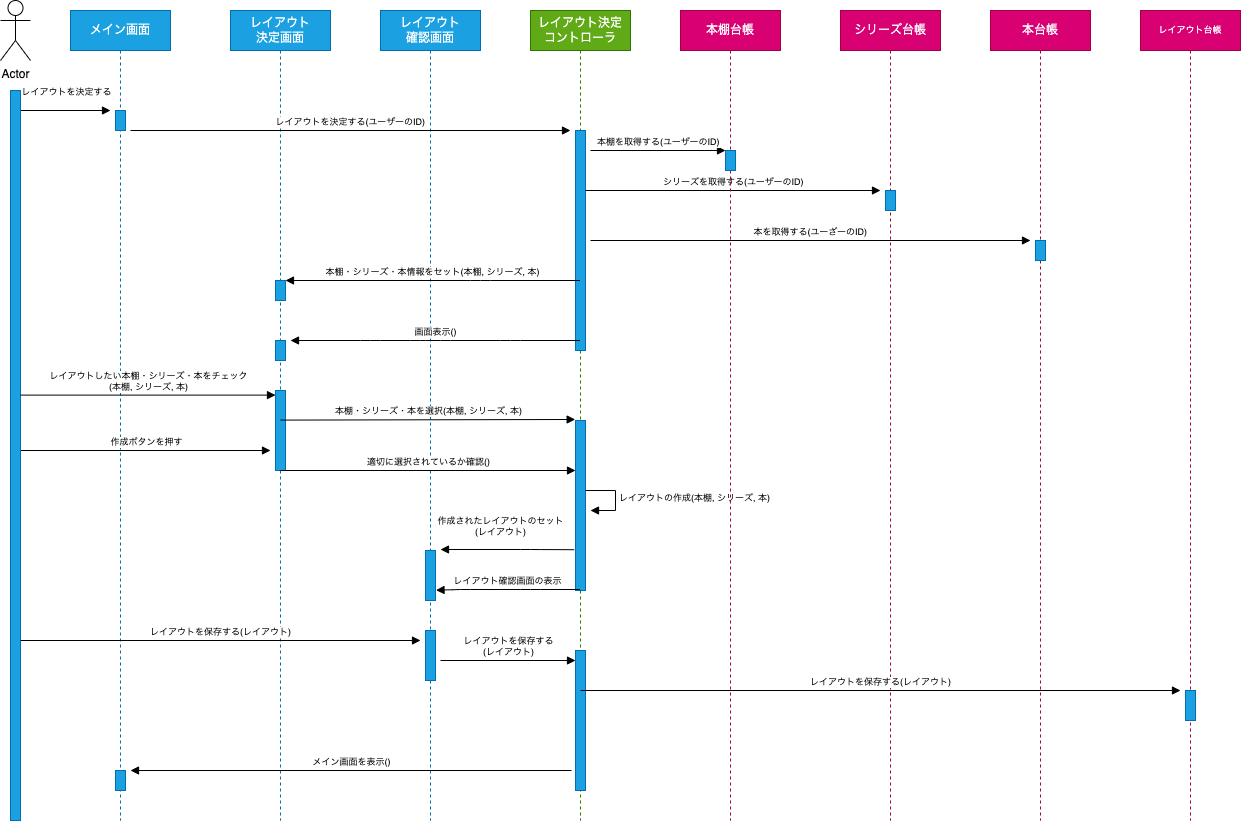

The diagram above was exported from draw.io. Its source (the exported page's mxGraphModel, read from the mxfile embedded in the PNG):
<mxGraphModel dx="816" dy="1297" grid="1" gridSize="10" guides="1" tooltips="1" connect="1" arrows="1" fold="1" page="1" pageScale="1" pageWidth="827" pageHeight="1169" math="0" shadow="0">
  <root>
    <mxCell id="0" />
    <mxCell id="1" parent="0" />
    <mxCell id="2" value="メイン画面" style="shape=umlLifeline;perimeter=lifelinePerimeter;whiteSpace=wrap;html=1;container=1;collapsible=0;recursiveResize=0;outlineConnect=0;fillColor=#1ba1e2;fontColor=#ffffff;strokeColor=#006EAF;" vertex="1" parent="1">
      <mxGeometry x="100" y="110" width="100" height="810" as="geometry" />
    </mxCell>
    <mxCell id="11" value="レイアウトを決定する" style="html=1;verticalAlign=bottom;endArrow=block;fontSize=9;" edge="1" parent="2">
      <mxGeometry x="0.005" y="10" width="80" relative="1" as="geometry">
        <mxPoint x="-50" y="100" as="sourcePoint" />
        <mxPoint x="40" y="100" as="targetPoint" />
        <mxPoint as="offset" />
      </mxGeometry>
    </mxCell>
    <mxCell id="12" value="" style="html=1;points=[];perimeter=orthogonalPerimeter;fontSize=9;fillColor=#1ba1e2;fontColor=#ffffff;strokeColor=#006EAF;" vertex="1" parent="2">
      <mxGeometry x="45" y="100" width="10" height="20" as="geometry" />
    </mxCell>
    <mxCell id="33" value="作成ボタンを押す" style="html=1;verticalAlign=bottom;endArrow=block;fontSize=9;" edge="1" parent="2">
      <mxGeometry width="80" relative="1" as="geometry">
        <mxPoint x="-50" y="440" as="sourcePoint" />
        <mxPoint x="200" y="440" as="targetPoint" />
      </mxGeometry>
    </mxCell>
    <mxCell id="52" value="" style="html=1;points=[];perimeter=orthogonalPerimeter;fontSize=9;fillColor=#1ba1e2;fontColor=#ffffff;strokeColor=#006EAF;" vertex="1" parent="2">
      <mxGeometry x="45" y="760" width="10" height="20" as="geometry" />
    </mxCell>
    <mxCell id="3" value="Actor" style="shape=umlActor;verticalLabelPosition=bottom;verticalAlign=top;html=1;" vertex="1" parent="1">
      <mxGeometry x="30" y="100" width="30" height="60" as="geometry" />
    </mxCell>
    <mxCell id="4" value="レイアウト&lt;br&gt;決定画面" style="shape=umlLifeline;perimeter=lifelinePerimeter;whiteSpace=wrap;html=1;container=1;collapsible=0;recursiveResize=0;outlineConnect=0;fillColor=#1ba1e2;fontColor=#ffffff;strokeColor=#006EAF;" vertex="1" parent="1">
      <mxGeometry x="260" y="110" width="100" height="810" as="geometry" />
    </mxCell>
    <mxCell id="25" value="" style="html=1;points=[];perimeter=orthogonalPerimeter;fontSize=9;fillColor=#1ba1e2;fontColor=#ffffff;strokeColor=#006EAF;" vertex="1" parent="4">
      <mxGeometry x="45" y="270" width="10" height="20" as="geometry" />
    </mxCell>
    <mxCell id="27" value="" style="html=1;points=[];perimeter=orthogonalPerimeter;fontSize=9;fillColor=#1ba1e2;fontColor=#ffffff;strokeColor=#006EAF;" vertex="1" parent="4">
      <mxGeometry x="45" y="330" width="10" height="20" as="geometry" />
    </mxCell>
    <mxCell id="30" value="" style="html=1;points=[];perimeter=orthogonalPerimeter;fontSize=9;fillColor=#1ba1e2;fontColor=#ffffff;strokeColor=#006EAF;" vertex="1" parent="4">
      <mxGeometry x="45" y="380" width="10" height="80" as="geometry" />
    </mxCell>
    <mxCell id="5" value="レイアウト&lt;br&gt;確認画面" style="shape=umlLifeline;perimeter=lifelinePerimeter;whiteSpace=wrap;html=1;container=1;collapsible=0;recursiveResize=0;outlineConnect=0;fillColor=#1ba1e2;fontColor=#ffffff;strokeColor=#006EAF;" vertex="1" parent="1">
      <mxGeometry x="410" y="110" width="100" height="810" as="geometry" />
    </mxCell>
    <mxCell id="40" value="" style="html=1;points=[];perimeter=orthogonalPerimeter;fontSize=9;fillColor=#1ba1e2;fontColor=#ffffff;strokeColor=#006EAF;" vertex="1" parent="5">
      <mxGeometry x="45" y="540" width="10" height="50" as="geometry" />
    </mxCell>
    <mxCell id="44" value="" style="html=1;points=[];perimeter=orthogonalPerimeter;fontSize=9;fillColor=#1ba1e2;fontColor=#ffffff;strokeColor=#006EAF;" vertex="1" parent="5">
      <mxGeometry x="45" y="620" width="10" height="50" as="geometry" />
    </mxCell>
    <mxCell id="46" value="レイアウトを保存する&lt;br&gt;(レイアウト)" style="html=1;verticalAlign=bottom;endArrow=block;fontSize=9;" edge="1" parent="5" target="47">
      <mxGeometry width="80" relative="1" as="geometry">
        <mxPoint x="60" y="650" as="sourcePoint" />
        <mxPoint x="140" y="650" as="targetPoint" />
      </mxGeometry>
    </mxCell>
    <mxCell id="6" value="レイアウト決定&lt;br&gt;コントローラ" style="shape=umlLifeline;perimeter=lifelinePerimeter;whiteSpace=wrap;html=1;container=1;collapsible=0;recursiveResize=0;outlineConnect=0;fillColor=#60a917;fontColor=#ffffff;strokeColor=#2D7600;" vertex="1" parent="1">
      <mxGeometry x="560" y="110" width="100" height="810" as="geometry" />
    </mxCell>
    <mxCell id="13" value="" style="html=1;points=[];perimeter=orthogonalPerimeter;fontSize=9;fillColor=#1ba1e2;fontColor=#ffffff;strokeColor=#006EAF;" vertex="1" parent="6">
      <mxGeometry x="45" y="120" width="10" height="220" as="geometry" />
    </mxCell>
    <mxCell id="17" value="シリーズを取得する(ユーザーのID)" style="html=1;verticalAlign=bottom;endArrow=block;fontSize=9;" edge="1" parent="6">
      <mxGeometry width="80" relative="1" as="geometry">
        <mxPoint x="55" y="180" as="sourcePoint" />
        <mxPoint x="350" y="180" as="targetPoint" />
      </mxGeometry>
    </mxCell>
    <mxCell id="31" value="" style="html=1;points=[];perimeter=orthogonalPerimeter;fontSize=9;fillColor=#1ba1e2;fontColor=#ffffff;strokeColor=#006EAF;" vertex="1" parent="6">
      <mxGeometry x="45" y="410" width="10" height="170" as="geometry" />
    </mxCell>
    <mxCell id="43" value="レイアウトの作成(本棚, シリーズ, 本)" style="edgeStyle=orthogonalEdgeStyle;html=1;align=left;spacingLeft=2;endArrow=block;rounded=0;entryX=1;entryY=0;fontSize=9;" edge="1" parent="6">
      <mxGeometry relative="1" as="geometry">
        <mxPoint x="55" y="480" as="sourcePoint" />
        <Array as="points">
          <mxPoint x="85" y="480" />
        </Array>
        <mxPoint x="59.999999999999886" y="500" as="targetPoint" />
      </mxGeometry>
    </mxCell>
    <mxCell id="47" value="" style="html=1;points=[];perimeter=orthogonalPerimeter;fontSize=9;fillColor=#1ba1e2;fontColor=#ffffff;strokeColor=#006EAF;" vertex="1" parent="6">
      <mxGeometry x="45" y="640" width="10" height="140" as="geometry" />
    </mxCell>
    <mxCell id="51" value="メイン画面を表示()" style="html=1;verticalAlign=bottom;endArrow=block;fontSize=9;" edge="1" parent="6">
      <mxGeometry width="80" relative="1" as="geometry">
        <mxPoint x="41" y="760" as="sourcePoint" />
        <mxPoint x="-400" y="760" as="targetPoint" />
      </mxGeometry>
    </mxCell>
    <mxCell id="7" value="本棚台帳" style="shape=umlLifeline;perimeter=lifelinePerimeter;whiteSpace=wrap;html=1;container=1;collapsible=0;recursiveResize=0;outlineConnect=0;fillColor=#d80073;fontColor=#ffffff;strokeColor=#A50040;" vertex="1" parent="1">
      <mxGeometry x="710" y="110" width="100" height="810" as="geometry" />
    </mxCell>
    <mxCell id="16" value="" style="html=1;points=[];perimeter=orthogonalPerimeter;fontSize=9;fillColor=#1ba1e2;fontColor=#ffffff;strokeColor=#006EAF;" vertex="1" parent="7">
      <mxGeometry x="45" y="140" width="10" height="20" as="geometry" />
    </mxCell>
    <mxCell id="8" value="シリーズ台帳" style="shape=umlLifeline;perimeter=lifelinePerimeter;whiteSpace=wrap;html=1;container=1;collapsible=0;recursiveResize=0;outlineConnect=0;fillColor=#d80073;fontColor=#ffffff;strokeColor=#A50040;" vertex="1" parent="1">
      <mxGeometry x="870" y="110" width="100" height="810" as="geometry" />
    </mxCell>
    <mxCell id="18" value="" style="html=1;points=[];perimeter=orthogonalPerimeter;fontSize=9;fillColor=#1ba1e2;fontColor=#ffffff;strokeColor=#006EAF;" vertex="1" parent="8">
      <mxGeometry x="45" y="180" width="10" height="20" as="geometry" />
    </mxCell>
    <mxCell id="9" value="本台帳" style="shape=umlLifeline;perimeter=lifelinePerimeter;whiteSpace=wrap;html=1;container=1;collapsible=0;recursiveResize=0;outlineConnect=0;fillColor=#d80073;fontColor=#ffffff;strokeColor=#A50040;" vertex="1" parent="1">
      <mxGeometry x="1020" y="110" width="100" height="810" as="geometry" />
    </mxCell>
    <mxCell id="22" value="" style="html=1;points=[];perimeter=orthogonalPerimeter;fontSize=9;fillColor=#1ba1e2;fontColor=#ffffff;strokeColor=#006EAF;" vertex="1" parent="9">
      <mxGeometry x="45" y="230" width="10" height="20" as="geometry" />
    </mxCell>
    <mxCell id="10" value="" style="html=1;points=[];perimeter=orthogonalPerimeter;fillColor=#1ba1e2;fontColor=#ffffff;strokeColor=#006EAF;" vertex="1" parent="1">
      <mxGeometry x="40" y="190" width="10" height="730" as="geometry" />
    </mxCell>
    <mxCell id="14" value="レイアウトを決定する(ユーザーのID)" style="html=1;verticalAlign=bottom;endArrow=block;fontSize=9;" edge="1" parent="1">
      <mxGeometry width="80" relative="1" as="geometry">
        <mxPoint x="160" y="230" as="sourcePoint" />
        <mxPoint x="600" y="230" as="targetPoint" />
      </mxGeometry>
    </mxCell>
    <mxCell id="15" value="本棚を取得する(ユーザーのID)" style="html=1;verticalAlign=bottom;endArrow=block;fontSize=9;" edge="1" parent="1" target="16">
      <mxGeometry width="80" relative="1" as="geometry">
        <mxPoint x="620" y="250" as="sourcePoint" />
        <mxPoint x="750" y="250" as="targetPoint" />
      </mxGeometry>
    </mxCell>
    <mxCell id="21" value="本を取得する(ユーざーのID)" style="html=1;verticalAlign=bottom;endArrow=block;fontSize=9;" edge="1" parent="1">
      <mxGeometry width="80" relative="1" as="geometry">
        <mxPoint x="620" y="340" as="sourcePoint" />
        <mxPoint x="1060" y="340" as="targetPoint" />
      </mxGeometry>
    </mxCell>
    <mxCell id="24" value="本棚・シリーズ・本情報をセット(本棚, シリーズ, 本)" style="html=1;verticalAlign=bottom;endArrow=block;fontSize=9;" edge="1" parent="1" source="6" target="25">
      <mxGeometry width="80" relative="1" as="geometry">
        <mxPoint x="360" y="370" as="sourcePoint" />
        <mxPoint x="320" y="380" as="targetPoint" />
        <Array as="points">
          <mxPoint x="510" y="380" />
        </Array>
      </mxGeometry>
    </mxCell>
    <mxCell id="26" value="画面表示()" style="html=1;verticalAlign=bottom;endArrow=block;fontSize=9;" edge="1" parent="1" source="6">
      <mxGeometry x="-0.0026" width="80" relative="1" as="geometry">
        <mxPoint x="374" y="484.62" as="sourcePoint" />
        <mxPoint x="320" y="440" as="targetPoint" />
        <Array as="points">
          <mxPoint x="540" y="440" />
          <mxPoint x="470" y="440" />
          <mxPoint x="450" y="440" />
          <mxPoint x="400" y="440" />
        </Array>
        <mxPoint as="offset" />
      </mxGeometry>
    </mxCell>
    <mxCell id="28" value="&lt;br&gt;" style="edgeLabel;html=1;align=center;verticalAlign=middle;resizable=0;points=[];fontSize=9;" vertex="1" connectable="0" parent="26">
      <mxGeometry x="-0.8358" y="3" relative="1" as="geometry">
        <mxPoint as="offset" />
      </mxGeometry>
    </mxCell>
    <mxCell id="29" value="レイアウトしたい本棚・シリーズ・本をチェック&lt;br&gt;(本棚, シリーズ, 本)" style="html=1;verticalAlign=bottom;endArrow=block;fontSize=9;" edge="1" parent="1" target="30">
      <mxGeometry width="80" relative="1" as="geometry">
        <mxPoint x="50" y="494.6" as="sourcePoint" />
        <mxPoint x="240" y="495" as="targetPoint" />
      </mxGeometry>
    </mxCell>
    <mxCell id="32" value="本棚・シリーズ・本を選択(本棚, シリーズ, 本)" style="html=1;verticalAlign=bottom;endArrow=block;fontSize=9;entryX=-0.033;entryY=-0.006;entryDx=0;entryDy=0;entryPerimeter=0;" edge="1" parent="1" target="31">
      <mxGeometry width="80" relative="1" as="geometry">
        <mxPoint x="310" y="519.6" as="sourcePoint" />
        <mxPoint x="600" y="520" as="targetPoint" />
      </mxGeometry>
    </mxCell>
    <mxCell id="34" value="適切に選択されているか確認()" style="html=1;verticalAlign=bottom;endArrow=block;fontSize=9;" edge="1" parent="1" target="31">
      <mxGeometry width="80" relative="1" as="geometry">
        <mxPoint x="310" y="570" as="sourcePoint" />
        <mxPoint x="390" y="570" as="targetPoint" />
      </mxGeometry>
    </mxCell>
    <mxCell id="39" value="作成されたレイアウトのセット&lt;br&gt;(レイアウト)" style="html=1;verticalAlign=bottom;endArrow=block;fontSize=9;exitX=-0.135;exitY=0.668;exitDx=0;exitDy=0;exitPerimeter=0;" edge="1" parent="1">
      <mxGeometry x="0.1021" y="-9" width="80" relative="1" as="geometry">
        <mxPoint x="603.65" y="649.1999999999998" as="sourcePoint" />
        <mxPoint x="470" y="649" as="targetPoint" />
        <Array as="points">
          <mxPoint x="560" y="649" />
        </Array>
        <mxPoint as="offset" />
      </mxGeometry>
    </mxCell>
    <mxCell id="41" value="レイアウト確認画面の表示" style="html=1;verticalAlign=bottom;endArrow=block;fontSize=9;entryX=1.051;entryY=0.509;entryDx=0;entryDy=0;entryPerimeter=0;" edge="1" parent="1">
      <mxGeometry width="80" relative="1" as="geometry">
        <mxPoint x="609.5" y="689" as="sourcePoint" />
        <mxPoint x="465.51" y="689.7199999999998" as="targetPoint" />
        <Array as="points">
          <mxPoint x="560" y="689" />
          <mxPoint x="490" y="689" />
        </Array>
      </mxGeometry>
    </mxCell>
    <mxCell id="45" value="レイアウトを保存する(レイアウト)" style="html=1;verticalAlign=bottom;endArrow=block;fontSize=9;" edge="1" parent="1">
      <mxGeometry width="80" relative="1" as="geometry">
        <mxPoint x="50" y="740" as="sourcePoint" />
        <mxPoint x="450" y="740" as="targetPoint" />
      </mxGeometry>
    </mxCell>
    <mxCell id="48" value="レイアウト台帳" style="shape=umlLifeline;perimeter=lifelinePerimeter;whiteSpace=wrap;html=1;container=1;collapsible=0;recursiveResize=0;outlineConnect=0;fontSize=9;fillColor=#d80073;fontColor=#ffffff;strokeColor=#A50040;" vertex="1" parent="1">
      <mxGeometry x="1170" y="110" width="100" height="810" as="geometry" />
    </mxCell>
    <mxCell id="50" value="" style="html=1;points=[];perimeter=orthogonalPerimeter;fontSize=9;fillColor=#1ba1e2;fontColor=#ffffff;strokeColor=#006EAF;" vertex="1" parent="48">
      <mxGeometry x="45" y="680" width="10" height="30" as="geometry" />
    </mxCell>
    <mxCell id="49" value="レイアウトを保存する(レイアウト)" style="html=1;verticalAlign=bottom;endArrow=block;fontSize=9;" edge="1" parent="1">
      <mxGeometry width="80" relative="1" as="geometry">
        <mxPoint x="610" y="790" as="sourcePoint" />
        <mxPoint x="1210" y="790" as="targetPoint" />
      </mxGeometry>
    </mxCell>
  </root>
</mxGraphModel>